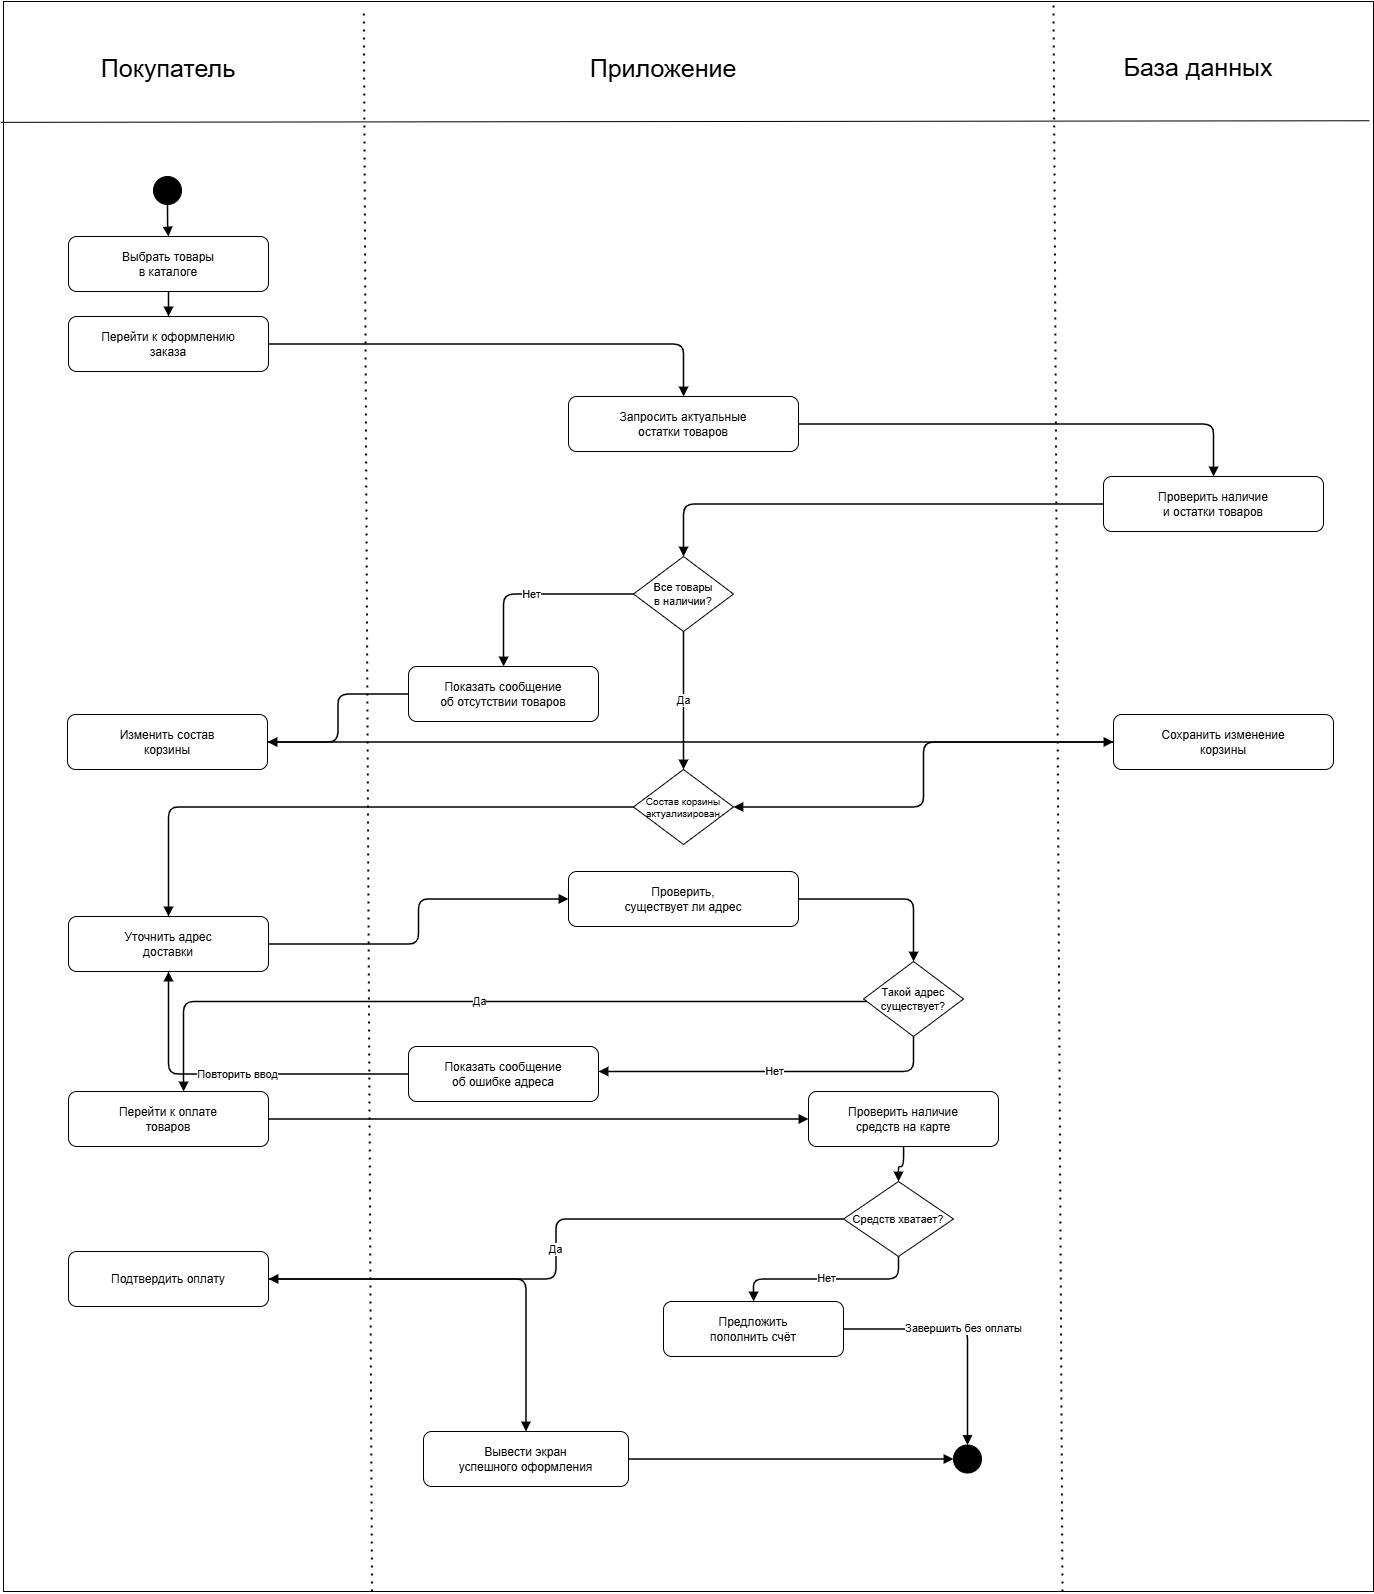

The diagram above was exported from draw.io. Its source (the exported page's mxGraphModel, read from the mxfile embedded in the PNG):
<mxGraphModel dx="1895" dy="2588" grid="1" gridSize="10" guides="1" tooltips="1" connect="1" arrows="1" fold="1" page="1" pageScale="1" pageWidth="1600" pageHeight="1450" math="0" shadow="0">
  <root>
    <mxCell id="0" />
    <mxCell id="1" parent="0" />
    <mxCell id="GKWvpsUPkyO6rzAntSEY-1" parent="1" style="rounded=0;whiteSpace=wrap;html=1;" value="" vertex="1">
      <mxGeometry height="1590" width="1370" x="60" y="-80" as="geometry" />
    </mxCell>
    <mxCell id="start" parent="1" style="ellipse;whiteSpace=wrap;html=1;aspect=fixed;fillColor=#000000;strokeColor=#000000;" value="" vertex="1">
      <mxGeometry height="28" width="28" x="210" y="95" as="geometry" />
    </mxCell>
    <mxCell id="n1" parent="1" style="rounded=1;whiteSpace=wrap;html=1;fontSize=12;spacing=6;" value="Выбрать товары&lt;br&gt;в каталоге" vertex="1">
      <mxGeometry height="55" width="200" x="125" y="155" as="geometry" />
    </mxCell>
    <mxCell id="n2" parent="1" style="rounded=1;whiteSpace=wrap;html=1;fontSize=12;spacing=6;" value="Перейти к оформлению&lt;br&gt;заказа" vertex="1">
      <mxGeometry height="55" width="200" x="125" y="235" as="geometry" />
    </mxCell>
    <mxCell id="n3" parent="1" style="rounded=1;whiteSpace=wrap;html=1;fontSize=12;spacing=6;" value="Запросить актуальные&lt;br&gt;остатки товаров" vertex="1">
      <mxGeometry height="55" width="230" x="625" y="315" as="geometry" />
    </mxCell>
    <mxCell id="n4" parent="1" style="rounded=1;whiteSpace=wrap;html=1;fontSize=12;spacing=6;" value="Проверить наличие&lt;br&gt;и остатки товаров" vertex="1">
      <mxGeometry height="55" width="220" x="1160" y="395" as="geometry" />
    </mxCell>
    <mxCell id="n5" parent="1" style="rhombus;whiteSpace=wrap;html=1;fontSize=11;spacing=4;" value="Все товары&lt;br&gt;в наличии?" vertex="1">
      <mxGeometry height="75" width="100" x="690" y="475" as="geometry" />
    </mxCell>
    <mxCell id="n6" parent="1" style="rounded=1;whiteSpace=wrap;html=1;fontSize=12;spacing=6;" value="Показать сообщение&lt;br&gt;об отсутствии товаров" vertex="1">
      <mxGeometry height="55" width="190" x="465" y="585" as="geometry" />
    </mxCell>
    <mxCell id="n7" parent="1" style="rounded=1;whiteSpace=wrap;html=1;fontSize=12;spacing=6;" value="Изменить состав&lt;br&gt;корзины" vertex="1">
      <mxGeometry height="55" width="200" x="124" y="633" as="geometry" />
    </mxCell>
    <mxCell id="n8" parent="1" style="rounded=1;whiteSpace=wrap;html=1;fontSize=12;spacing=6;" value="Сохранить изменение&lt;br&gt;корзины" vertex="1">
      <mxGeometry height="55" width="220" x="1170" y="633" as="geometry" />
    </mxCell>
    <mxCell id="n9" parent="1" style="rhombus;whiteSpace=wrap;html=1;fontSize=10;" value="Состав корзины&lt;br&gt;актуализирован" vertex="1">
      <mxGeometry height="75" width="100" x="690" y="688" as="geometry" />
    </mxCell>
    <mxCell id="n10" parent="1" style="rounded=1;whiteSpace=wrap;html=1;fontSize=12;spacing=6;" value="Уточнить адрес&lt;br&gt;доставки" vertex="1">
      <mxGeometry height="55" width="200" x="125" y="835" as="geometry" />
    </mxCell>
    <mxCell id="n11" parent="1" style="rounded=1;whiteSpace=wrap;html=1;fontSize=12;spacing=6;" value="Проверить,&lt;br&gt;существует ли адрес" vertex="1">
      <mxGeometry height="55" width="230" x="625" y="790" as="geometry" />
    </mxCell>
    <mxCell id="n12" parent="1" style="rhombus;whiteSpace=wrap;html=1;fontSize=11;spacing=4;" value="Такой адрес&lt;br&gt;существует?" vertex="1">
      <mxGeometry height="75" width="100" x="920" y="880" as="geometry" />
    </mxCell>
    <mxCell id="n13" parent="1" style="rounded=1;whiteSpace=wrap;html=1;fontSize=12;spacing=6;" value="Показать сообщение&lt;br&gt;об ошибке адреса" vertex="1">
      <mxGeometry height="55" width="190" x="465" y="965" as="geometry" />
    </mxCell>
    <mxCell id="n14" parent="1" style="rounded=1;whiteSpace=wrap;html=1;fontSize=12;spacing=6;" value="Перейти к оплате&lt;br&gt;товаров" vertex="1">
      <mxGeometry height="55" width="200" x="125" y="1010" as="geometry" />
    </mxCell>
    <mxCell id="n15" parent="1" style="rounded=1;whiteSpace=wrap;html=1;fontSize=12;spacing=6;" value="Проверить наличие&lt;br&gt;средств на карте" vertex="1">
      <mxGeometry height="55" width="190" x="865" y="1010" as="geometry" />
    </mxCell>
    <mxCell id="n16" parent="1" style="rhombus;whiteSpace=wrap;html=1;fontSize=11;spacing=4;" value="Средств хватает?" vertex="1">
      <mxGeometry height="75" width="110" x="900" y="1100" as="geometry" />
    </mxCell>
    <mxCell id="n17" parent="1" style="rounded=1;whiteSpace=wrap;html=1;fontSize=12;spacing=6;" value="Предложить&lt;br&gt;пополнить счёт" vertex="1">
      <mxGeometry height="55" width="180" x="720" y="1220" as="geometry" />
    </mxCell>
    <mxCell id="n18" parent="1" style="rounded=1;whiteSpace=wrap;html=1;fontSize=12;spacing=6;" value="Подтвердить оплату" vertex="1">
      <mxGeometry height="55" width="200" x="125" y="1170" as="geometry" />
    </mxCell>
    <mxCell id="n19" parent="1" style="rounded=1;whiteSpace=wrap;html=1;fontSize=12;spacing=6;" value="Вывести экран&lt;br&gt;успешного оформления" vertex="1">
      <mxGeometry height="55" width="205" x="480" y="1350" as="geometry" />
    </mxCell>
    <mxCell id="finish" parent="1" style="ellipse;shape=doubleEllipse;whiteSpace=wrap;html=1;aspect=fixed;fillColor=#000000;strokeColor=#000000;" value="" vertex="1">
      <mxGeometry height="28" width="28" x="1010" y="1363.5" as="geometry" />
    </mxCell>
    <mxCell id="e0" edge="1" parent="1" source="start" style="edgeStyle=orthogonalEdgeStyle;rounded=1;orthogonalLoop=1;jettySize=auto;html=1;endArrow=block;endFill=1;strokeWidth=1.5;" target="n1" value="">
      <mxGeometry relative="1" as="geometry" />
    </mxCell>
    <mxCell id="e1" edge="1" parent="1" source="n1" style="edgeStyle=orthogonalEdgeStyle;rounded=1;orthogonalLoop=1;jettySize=auto;html=1;endArrow=block;endFill=1;strokeWidth=1.5;" target="n2" value="">
      <mxGeometry relative="1" as="geometry" />
    </mxCell>
    <mxCell id="e2" edge="1" parent="1" source="n2" style="edgeStyle=orthogonalEdgeStyle;rounded=1;orthogonalLoop=1;jettySize=auto;html=1;endArrow=block;endFill=1;strokeWidth=1.5;" target="n3" value="">
      <mxGeometry relative="1" as="geometry" />
    </mxCell>
    <mxCell id="e3" edge="1" parent="1" source="n3" style="edgeStyle=orthogonalEdgeStyle;rounded=1;orthogonalLoop=1;jettySize=auto;html=1;endArrow=block;endFill=1;strokeWidth=1.5;" target="n4" value="">
      <mxGeometry relative="1" as="geometry" />
    </mxCell>
    <mxCell id="e4" edge="1" parent="1" source="n4" style="edgeStyle=orthogonalEdgeStyle;rounded=1;orthogonalLoop=1;jettySize=auto;html=1;endArrow=block;endFill=1;strokeWidth=1.5;" target="n5" value="">
      <mxGeometry relative="1" as="geometry" />
    </mxCell>
    <mxCell id="e5" edge="1" parent="1" source="n5" style="edgeStyle=orthogonalEdgeStyle;rounded=1;orthogonalLoop=1;jettySize=auto;html=1;endArrow=block;endFill=1;strokeWidth=1.5;" target="n6" value="Нет">
      <mxGeometry relative="1" as="geometry" />
    </mxCell>
    <mxCell id="e6" edge="1" parent="1" source="n6" style="edgeStyle=orthogonalEdgeStyle;rounded=1;orthogonalLoop=1;jettySize=auto;html=1;endArrow=block;endFill=1;strokeWidth=1.5;" target="n7" value="">
      <mxGeometry relative="1" as="geometry" />
    </mxCell>
    <mxCell id="e7" edge="1" parent="1" source="n7" style="edgeStyle=orthogonalEdgeStyle;rounded=1;orthogonalLoop=1;jettySize=auto;html=1;endArrow=block;endFill=1;strokeWidth=1.5;" target="n8" value="">
      <mxGeometry relative="1" as="geometry" />
    </mxCell>
    <mxCell id="e8" edge="1" parent="1" source="n8" style="edgeStyle=orthogonalEdgeStyle;rounded=1;orthogonalLoop=1;jettySize=auto;html=1;endArrow=block;endFill=1;strokeWidth=1.5;" target="n9" value="">
      <mxGeometry relative="1" as="geometry" />
    </mxCell>
    <mxCell id="e9" edge="1" parent="1" source="n5" style="edgeStyle=orthogonalEdgeStyle;rounded=1;orthogonalLoop=1;jettySize=auto;html=1;endArrow=block;endFill=1;strokeWidth=1.5;" target="n9" value="Да">
      <mxGeometry relative="1" as="geometry" />
    </mxCell>
    <mxCell id="e10" edge="1" parent="1" source="n9" style="edgeStyle=orthogonalEdgeStyle;rounded=1;orthogonalLoop=1;jettySize=auto;html=1;endArrow=block;endFill=1;strokeWidth=1.5;" target="n10" value="">
      <mxGeometry relative="1" as="geometry" />
    </mxCell>
    <mxCell id="e11" edge="1" parent="1" source="n10" style="edgeStyle=orthogonalEdgeStyle;rounded=1;orthogonalLoop=1;jettySize=auto;html=1;endArrow=block;endFill=1;strokeWidth=1.5;" target="n11" value="">
      <mxGeometry relative="1" as="geometry" />
    </mxCell>
    <mxCell id="e12" edge="1" parent="1" source="n11" style="edgeStyle=orthogonalEdgeStyle;rounded=1;orthogonalLoop=1;jettySize=auto;html=1;endArrow=block;endFill=1;strokeWidth=1.5;" target="n12" value="">
      <mxGeometry relative="1" as="geometry" />
    </mxCell>
    <mxCell id="e13" edge="1" parent="1" source="n12" style="edgeStyle=orthogonalEdgeStyle;rounded=1;orthogonalLoop=1;jettySize=auto;html=1;endArrow=block;endFill=1;strokeWidth=1.5;exitX=0.5;exitY=1;exitDx=0;exitDy=0;" target="n13" value="Нет">
      <mxGeometry relative="1" as="geometry">
        <Array as="points">
          <mxPoint x="970" y="990" />
        </Array>
      </mxGeometry>
    </mxCell>
    <mxCell id="e14" edge="1" parent="1" source="n13" style="edgeStyle=orthogonalEdgeStyle;rounded=1;orthogonalLoop=1;jettySize=auto;html=1;endArrow=block;endFill=1;strokeWidth=1.5;" target="n10" value="Повторить ввод">
      <mxGeometry relative="1" as="geometry" />
    </mxCell>
    <mxCell id="e15" edge="1" parent="1" source="n12" style="edgeStyle=orthogonalEdgeStyle;rounded=1;orthogonalLoop=1;jettySize=auto;html=1;endArrow=block;endFill=1;strokeWidth=1.5;" target="n14" value="Да">
      <mxGeometry relative="1" as="geometry">
        <Array as="points">
          <mxPoint x="240" y="920" />
        </Array>
      </mxGeometry>
    </mxCell>
    <mxCell id="e16" edge="1" parent="1" source="n14" style="edgeStyle=orthogonalEdgeStyle;rounded=1;orthogonalLoop=1;jettySize=auto;html=1;endArrow=block;endFill=1;strokeWidth=1.5;" target="n15" value="">
      <mxGeometry relative="1" as="geometry" />
    </mxCell>
    <mxCell id="e17" edge="1" parent="1" source="n15" style="edgeStyle=orthogonalEdgeStyle;rounded=1;orthogonalLoop=1;jettySize=auto;html=1;endArrow=block;endFill=1;strokeWidth=1.5;" target="n16" value="">
      <mxGeometry relative="1" as="geometry" />
    </mxCell>
    <mxCell id="e18" edge="1" parent="1" source="n16" style="edgeStyle=orthogonalEdgeStyle;rounded=1;orthogonalLoop=1;jettySize=auto;html=1;endArrow=block;endFill=1;strokeWidth=1.5;" target="n17" value="Нет">
      <mxGeometry relative="1" as="geometry" />
    </mxCell>
    <mxCell id="e19" edge="1" parent="1" source="n17" style="edgeStyle=orthogonalEdgeStyle;rounded=1;orthogonalLoop=1;jettySize=auto;html=1;endArrow=block;endFill=1;strokeWidth=1.5;" target="finish" value="Завершить без оплаты">
      <mxGeometry relative="1" as="geometry" />
    </mxCell>
    <mxCell id="e20" edge="1" parent="1" source="n16" style="edgeStyle=orthogonalEdgeStyle;rounded=1;orthogonalLoop=1;jettySize=auto;html=1;endArrow=block;endFill=1;strokeWidth=1.5;" target="n18" value="Да">
      <mxGeometry relative="1" as="geometry" />
    </mxCell>
    <mxCell id="e21" edge="1" parent="1" source="n18" style="edgeStyle=orthogonalEdgeStyle;rounded=1;orthogonalLoop=1;jettySize=auto;html=1;endArrow=block;endFill=1;strokeWidth=1.5;" target="n19" value="">
      <mxGeometry relative="1" as="geometry" />
    </mxCell>
    <mxCell id="e22" edge="1" parent="1" source="n19" style="edgeStyle=orthogonalEdgeStyle;rounded=1;orthogonalLoop=1;jettySize=auto;html=1;endArrow=block;endFill=1;strokeWidth=1.5;" target="finish" value="">
      <mxGeometry relative="1" as="geometry" />
    </mxCell>
    <mxCell id="GKWvpsUPkyO6rzAntSEY-3" parent="1" style="text;html=1;whiteSpace=wrap;strokeColor=none;fillColor=none;align=center;verticalAlign=middle;rounded=0;" value="&lt;font style=&quot;font-size: 25px;&quot;&gt;Покупатель&lt;/font&gt;" vertex="1">
      <mxGeometry height="30" width="60" x="195" y="-29" as="geometry" />
    </mxCell>
    <mxCell id="GKWvpsUPkyO6rzAntSEY-5" parent="1" style="text;html=1;whiteSpace=wrap;strokeColor=none;fillColor=none;align=center;verticalAlign=middle;rounded=0;" value="&lt;font style=&quot;font-size: 25px;&quot;&gt;Приложение&lt;/font&gt;" vertex="1">
      <mxGeometry height="30" width="60" x="690" y="-29" as="geometry" />
    </mxCell>
    <mxCell id="GKWvpsUPkyO6rzAntSEY-6" parent="1" style="text;html=1;whiteSpace=wrap;strokeColor=none;fillColor=none;align=center;verticalAlign=middle;rounded=0;" value="&lt;font style=&quot;font-size: 25px;&quot;&gt;База данных&lt;/font&gt;" vertex="1">
      <mxGeometry height="30" width="170" x="1170" y="-30" as="geometry" />
    </mxCell>
    <mxCell id="GKWvpsUPkyO6rzAntSEY-7" edge="1" parent="1" source="GKWvpsUPkyO6rzAntSEY-1" style="endArrow=none;dashed=1;html=1;dashPattern=1 3;strokeWidth=2;rounded=0;entryX=0.263;entryY=0.006;entryDx=0;entryDy=0;entryPerimeter=0;exitX=0.269;exitY=1;exitDx=0;exitDy=0;exitPerimeter=0;" target="GKWvpsUPkyO6rzAntSEY-1" value="">
      <mxGeometry height="50" relative="1" width="50" as="geometry">
        <mxPoint x="420" y="380" as="sourcePoint" />
        <mxPoint x="470" y="330" as="targetPoint" />
      </mxGeometry>
    </mxCell>
    <mxCell id="GKWvpsUPkyO6rzAntSEY-8" edge="1" parent="1" source="GKWvpsUPkyO6rzAntSEY-1" style="endArrow=none;dashed=1;html=1;dashPattern=1 3;strokeWidth=2;rounded=0;entryX=0.263;entryY=0.006;entryDx=0;entryDy=0;entryPerimeter=0;exitX=0.773;exitY=1;exitDx=0;exitDy=0;exitPerimeter=0;" value="">
      <mxGeometry height="50" relative="1" width="50" as="geometry">
        <mxPoint x="1119" y="1500" as="sourcePoint" />
        <mxPoint x="1110" y="-80" as="targetPoint" />
      </mxGeometry>
    </mxCell>
    <mxCell id="GKWvpsUPkyO6rzAntSEY-9" edge="1" parent="1" source="GKWvpsUPkyO6rzAntSEY-1" style="endArrow=none;html=1;rounded=0;exitX=-0.002;exitY=0.076;exitDx=0;exitDy=0;exitPerimeter=0;entryX=0.997;entryY=0.075;entryDx=0;entryDy=0;entryPerimeter=0;" target="GKWvpsUPkyO6rzAntSEY-1" value="">
      <mxGeometry height="50" relative="1" width="50" as="geometry">
        <mxPoint x="400" y="30" as="sourcePoint" />
        <mxPoint x="450" y="-20" as="targetPoint" />
      </mxGeometry>
    </mxCell>
  </root>
</mxGraphModel>